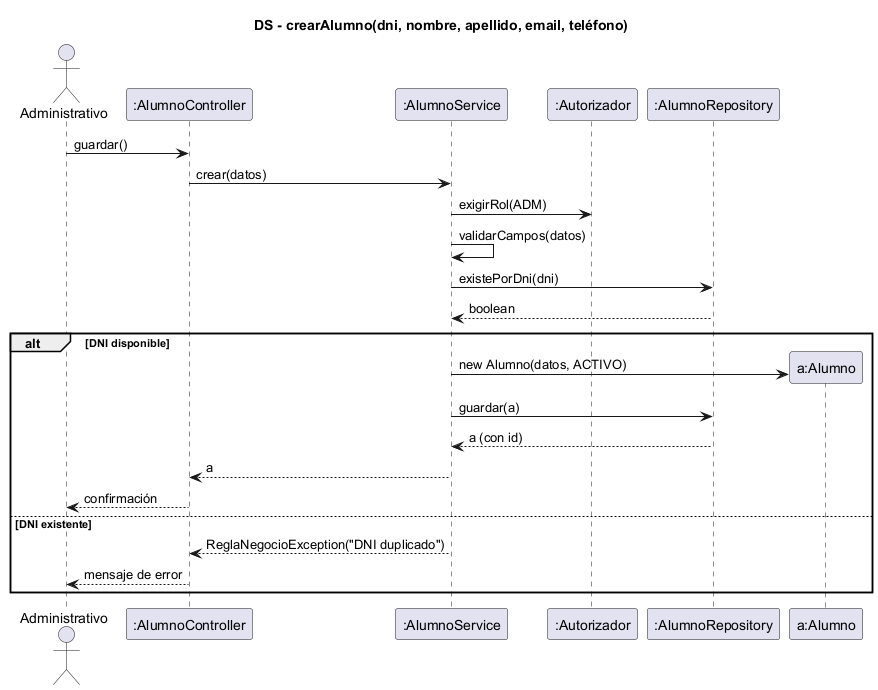

The diagram above was rendered by PlantUML. Its source (embedded in the PNG):
@startuml ds-crear-alumno
skinparam shadowing false
title DS - crearAlumno(dni, nombre, apellido, email, teléfono)
actor Administrativo
participant ":AlumnoController" as C
participant ":AlumnoService" as S
participant ":Autorizador" as AU
participant ":AlumnoRepository" as R

Administrativo -> C : guardar()
C -> S : crear(datos)
S -> AU : exigirRol(ADM)
S -> S : validarCampos(datos)
S -> R : existePorDni(dni)
R --> S : boolean
alt DNI disponible
  create participant "a:Alumno" as A
  S -> A : new Alumno(datos, ACTIVO)
  S -> R : guardar(a)
  R --> S : a (con id)
  S --> C : a
  C --> Administrativo : confirmación
else DNI existente
  S --> C : ReglaNegocioException("DNI duplicado")
  C --> Administrativo : mensaje de error
end
@enduml